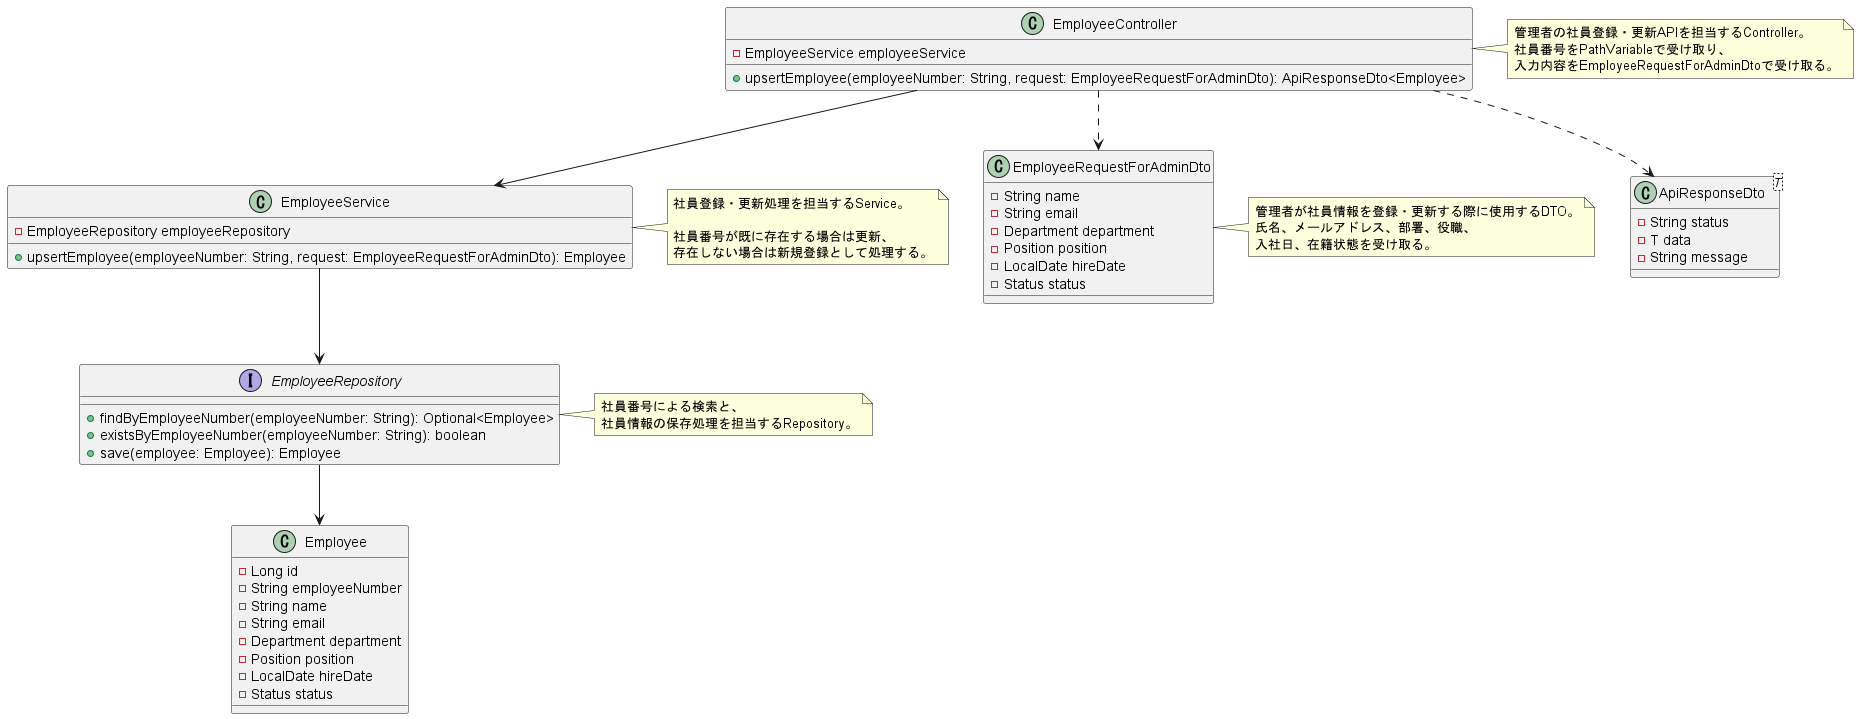

The diagram above was rendered by PlantUML. Its source (embedded in the PNG):
@startuml

class EmployeeController {
  - EmployeeService employeeService
  + upsertEmployee(employeeNumber: String, request: EmployeeRequestForAdminDto): ApiResponseDto<Employee>
}

note right of EmployeeController
管理者の社員登録・更新APIを担当するController。
社員番号をPathVariableで受け取り、
入力内容をEmployeeRequestForAdminDtoで受け取る。
end note

class EmployeeService {
  - EmployeeRepository employeeRepository
  + upsertEmployee(employeeNumber: String, request: EmployeeRequestForAdminDto): Employee
}

note right of EmployeeService
社員登録・更新処理を担当するService。

社員番号が既に存在する場合は更新、
存在しない場合は新規登録として処理する。
end note

interface EmployeeRepository {
  + findByEmployeeNumber(employeeNumber: String): Optional<Employee>
  + existsByEmployeeNumber(employeeNumber: String): boolean
  + save(employee: Employee): Employee
}

note right of EmployeeRepository
社員番号による検索と、
社員情報の保存処理を担当するRepository。
end note

class EmployeeRequestForAdminDto {
  - String name
  - String email
  - Department department
  - Position position
  - LocalDate hireDate
  - Status status
}

note right of EmployeeRequestForAdminDto
管理者が社員情報を登録・更新する際に使用するDTO。
氏名、メールアドレス、部署、役職、
入社日、在籍状態を受け取る。
end note

class ApiResponseDto<T> {
  - String status
  - T data
  - String message
}

class Employee {
  - Long id
  - String employeeNumber
  - String name
  - String email
  - Department department
  - Position position
  - LocalDate hireDate
  - Status status
}

EmployeeController --> EmployeeService
EmployeeService --> EmployeeRepository
EmployeeController ..> EmployeeRequestForAdminDto
EmployeeController ..> ApiResponseDto
EmployeeRepository --> Employee

@enduml